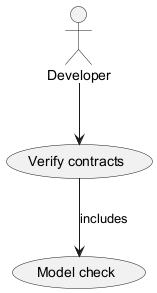

The diagram above was rendered by PlantUML. Its source (embedded in the PNG):
@startuml
actor Developer
usecase "Verify contracts" as Verify
usecase "Model check" as ModelCheck

Developer --> Verify
Verify --> ModelCheck : includes
@enduml